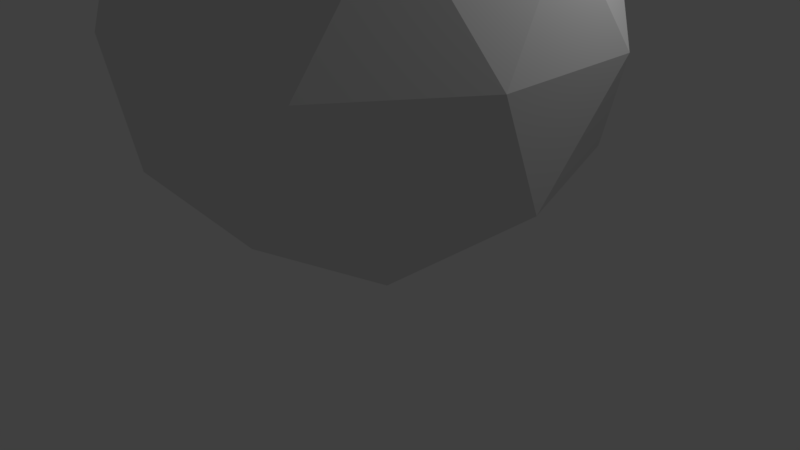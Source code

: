 # Source: sphere.blend  (saved by Blender 2.77.0; exported with 4.5.12 LTS)
import bpy
from mathutils import Matrix  # noqa: F401  (used for matrix-valued properties, if any)

bpy.ops.wm.read_factory_settings(use_empty=True)
scene = bpy.context.scene
scene.name = 'Scene'

# ---- collections
col_collection_1 = bpy.data.collections.new('Collection 1'); scene.collection.children.link(col_collection_1)

# ---- world
world_world = bpy.data.worlds.new('World'); scene.world = world_world
world_world.color = (0.05088, 0.05088, 0.05088)
world_world.use_sun_shadow = False
world_world.sun_shadow_jitter_overblur = 0.0
world_world.cycles.sampling_method = 'MANUAL'

# ---- cameras
cam_camera = bpy.data.cameras.new('Camera')
cam_camera.clip_end = 100.0
cam_camera.lens = 35.0
cam_camera.sensor_width = 32.0
cam_camera.sensor_height = 18.0
cam_camera.ortho_scale = 7.314
cam_camera.dof.focus_distance = 0.0
cam_camera.dof.aperture_fstop = 128.0

# ---- lights
light_lamp = bpy.data.lights.new('Lamp', 'POINT')
light_lamp.transmission_factor = 0.0
light_lamp.cutoff_distance = 30.0
light_lamp.energy = 100.0
light_lamp.shadow_buffer_clip_start = 1.001
light_lamp.shadow_soft_size = 0.1
light_lamp.shadow_maximum_resolution = 0.006
light_lamp.use_absolute_resolution = True

# ---- meshes
me_icosphere = bpy.data.meshes.new('Icosphere')
me_icosphere.from_pydata([(0.0, 0.0, -1.0), (0.7236, -0.5257, -0.4472), (-0.2764, -0.8506, -0.4472), (-0.8944, 0.0, -0.4472), (-0.2764, 0.8506, -0.4472), (0.7236, 0.5257, -0.4472), (0.2764, -0.8506, 0.4472), (-0.7236, -0.5257, 0.4472), (-0.7236, 0.5257, 0.4472), (0.2764, 0.8506, 0.4472), (0.8944, 0.0, 0.4472), (0.0, 0.0, 1.0), (-0.1625, -0.5, -0.8507), (0.4253, -0.309, -0.8507), (0.2629, -0.809, -0.5257), (0.8506, 0.0, -0.5257), (0.4253, 0.309, -0.8507), (-0.5257, 0.0, -0.8507), (-0.6882, -0.5, -0.5257), (-0.1625, 0.5, -0.8507), (-0.6882, 0.5, -0.5257), (0.2629, 0.809, -0.5257), (0.9511, -0.309, 0.0), (0.9511, 0.309, 0.0), (0.0, -1.0, 0.0), (0.5878, -0.809, 0.0), (-0.9511, -0.309, 0.0), (-0.5878, -0.809, 0.0), (-0.5878, 0.809, 0.0), (-0.9511, 0.309, 0.0), (0.5878, 0.809, 0.0), (0.0, 1.0, 0.0), (0.6882, -0.5, 0.5257), (-0.2629, -0.809, 0.5257), (-0.8506, 0.0, 0.5257), (-0.2629, 0.809, 0.5257), (0.6882, 0.5, 0.5257), (0.1625, -0.5, 0.8507), (0.5257, 0.0, 0.8507), (-0.4253, -0.309, 0.8507), (-0.4253, 0.309, 0.8507), (0.1625, 0.5, 0.8507)], [], [(0, 13, 12), (1, 13, 15), (0, 12, 17), (0, 17, 19), (0, 19, 16), (1, 15, 22), (2, 14, 24), (3, 18, 26), (4, 20, 28), (5, 21, 30), (1, 22, 25), (2, 24, 27), (3, 26, 29), (4, 28, 31), (5, 30, 23), (6, 32, 37), (7, 33, 39), (8, 34, 40), (9, 35, 41), (10, 36, 38), (38, 41, 11), (38, 36, 41), (36, 9, 41), (41, 40, 11), (41, 35, 40), (35, 8, 40), (40, 39, 11), (40, 34, 39), (34, 7, 39), (39, 37, 11), (39, 33, 37), (33, 6, 37), (37, 38, 11), (37, 32, 38), (32, 10, 38), (23, 36, 10), (23, 30, 36), (30, 9, 36), (31, 35, 9), (31, 28, 35), (28, 8, 35), (29, 34, 8), (29, 26, 34), (26, 7, 34), (27, 33, 7), (27, 24, 33), (24, 6, 33), (25, 32, 6), (25, 22, 32), (22, 10, 32), (30, 31, 9), (30, 21, 31), (21, 4, 31), (28, 29, 8), (28, 20, 29), (20, 3, 29), (26, 27, 7), (26, 18, 27), (18, 2, 27), (24, 25, 6), (24, 14, 25), (14, 1, 25), (22, 23, 10), (22, 15, 23), (15, 5, 23), (16, 21, 5), (16, 19, 21), (19, 4, 21), (19, 20, 4), (19, 17, 20), (17, 3, 20), (17, 18, 3), (17, 12, 18), (12, 2, 18), (15, 16, 5), (15, 13, 16), (13, 0, 16), (12, 14, 2), (12, 13, 14), (13, 1, 14)])
me_icosphere.use_remesh_preserve_volume = False
me_icosphere.use_remesh_preserve_attributes = False
me_icosphere.use_mirror_vertex_groups = False
me_icosphere.update()

# ---- objects
ob_icosphere = bpy.data.objects.new('Icosphere', me_icosphere)
ob_lamp = bpy.data.objects.new('Lamp', light_lamp)
ob_camera = bpy.data.objects.new('Camera', cam_camera)

# ---- transforms, parenting, visibility, modifiers, constraints
ob_icosphere.location = (0.0, 0.0, 3.0)
ob_icosphere.scale = (3.0, 3.0, 3.0)
ob_icosphere.lineart.crease_threshold = 0.0
ob_lamp.location = (4.076, 1.005, 5.904)
ob_lamp.rotation_euler = (0.6503, 0.05522, 1.866)
ob_lamp.lock_rotations_4d = False
ob_lamp.empty_display_type = 'ARROWS'
ob_lamp.color = (0.0, 0.0, 0.0, 0.0)
ob_lamp.lineart.crease_threshold = 0.0
ob_camera.location = (7.481, -6.508, 5.344)
ob_camera.rotation_euler = (1.109, 0.01082, 0.8149)
ob_camera.lock_rotations_4d = False
ob_camera.empty_display_type = 'ARROWS'
ob_camera.color = (0.0, 0.0, 0.0, 0.0)
ob_camera.display_type = 'WIRE'
ob_camera.lineart.crease_threshold = 0.0

# ---- collection membership
col_collection_1.objects.link(ob_icosphere)
col_collection_1.objects.link(ob_lamp)
col_collection_1.objects.link(ob_camera)

# ---- scene / render settings (as saved in the file)
scene.camera = ob_camera
scene.frame_start = 1; scene.frame_end = 250; scene.frame_set(1)
scene.render.engine = 'BLENDER_EEVEE_NEXT'
scene.render.resolution_percentage = 50
scene.render.dither_intensity = 0.0
scene.cycles.use_denoising = False
scene.cycles.samples = 128
scene.cycles.sampling_pattern = 'TABULATED_SOBOL'
scene.cycles.light_sampling_threshold = 0.0
scene.cycles.use_adaptive_sampling = False
scene.cycles.use_light_tree = False
scene.cycles.blur_glossy = 0.0
scene.cycles.sample_clamp_indirect = 0.0
scene.view_settings.view_transform = 'Standard'
bpy.context.view_layer.update()
